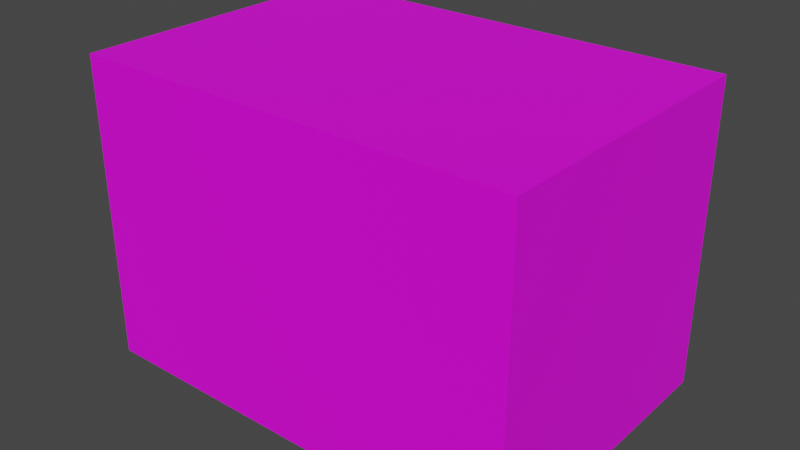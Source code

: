 # Source: 2_10T.blend  (saved by Blender 2.93.21; exported with 4.5.12 LTS)
import bpy
from mathutils import Matrix  # noqa: F401  (used for matrix-valued properties, if any)

bpy.ops.wm.read_factory_settings(use_empty=True)
scene = bpy.context.scene
scene.name = 'Scene'

# ---- collections
col_collection = bpy.data.collections.new('Collection'); scene.collection.children.link(col_collection)

# ---- images (referenced by path relative to the original .blend; pixels are not part of the script)
import os
ASSET_DIR = os.environ.get("B2B_ASSET_DIR", "")  # directory of the original .blend (textures are referenced by path, not embedded)
HERE = os.path.dirname(os.path.abspath(__file__))  # packed textures are extracted next to this script under _unpacked/

def load_image(name, relpath, width, height, colorspace="sRGB"):
    """Load a texture the original file referenced (path relative to the .blend, or extracted next to this script)."""
    p = next((c for c in (os.path.join(HERE, relpath), os.path.join(ASSET_DIR, relpath)) if relpath and os.path.exists(c)), "")
    if p:
        img = bpy.data.images.load(p, check_existing=True)
        img.name = name
    else:  # same state as the original file: an image datablock whose file is absent (Cycles renders it pink)
        img = bpy.data.images.new(name, width, height)
        img.source = "FILE"
        img.filepath = "//" + (relpath or name)
    img.colorspace_settings.name = colorspace
    return img
img_2_10t_jpg = load_image('2_10T.jpg', 'imgs/2_10T.jpg', 1024, 1024, 'sRGB')

# ---- materials (node trees are filled in below, after node groups)
mat_material = bpy.data.materials.new('material')
mat_material.use_transparent_shadow = False

# ---- material node trees
mat_material.use_nodes = True; mat_material.node_tree.nodes.clear()
_N = mat_material.node_tree.nodes; _L = mat_material.node_tree.links
n0 = _N.new('ShaderNodeBsdfPrincipled'); n0.name = 'Principled BSDF'; n0.location = (10, 300)
n0.distribution = 'GGX'
n0.subsurface_method = 'BURLEY'
n0.inputs[3].default_value = 1.45
n0.inputs[27].default_value = (0.0, 0.0, 0.0, 1.0)
n0.inputs[28].default_value = 1.0
n1 = _N.new('ShaderNodeOutputMaterial'); n1.name = 'Material Output'; n1.location = (300, 300)
n2 = _N.new('ShaderNodeTexImage'); n2.name = 'Image Texture'; n2.location = (-300, 200)
n2.image = img_2_10t_jpg
_L.new(n0.outputs[0], n1.inputs[0])
_L.new(n2.outputs[0], n0.inputs[0])
n1.is_active_output = True

# ---- world
world_world = bpy.data.worlds.new('World'); scene.world = world_world
world_world.use_nodes = True; world_world.node_tree.nodes.clear()
_N = world_world.node_tree.nodes; _L = world_world.node_tree.links
n0 = _N.new('ShaderNodeOutputWorld'); n0.name = 'World Output'; n0.location = (300, 300)
n1 = _N.new('ShaderNodeBackground'); n1.name = 'Background'; n1.location = (10, 300)
n1.inputs[0].default_value = (0.05088, 0.05088, 0.05088, 1.0)
_L.new(n1.outputs[0], n0.inputs[0])
n0.is_active_output = True
world_world.color = (0.05088, 0.05088, 0.05088)
world_world.use_sun_shadow = False
world_world.sun_shadow_jitter_overblur = 0.0

# ---- meshes
me_cube_001 = bpy.data.meshes.new('Cube.001')
me_cube_001.from_pydata([(-348.2, -235.4, -238.4), (-348.2, -235.4, 238.4), (-348.2, 235.4, -238.4), (-348.2, 235.4, 238.4), (348.2, -235.4, -238.4), (348.2, -235.4, 238.4), (348.2, 235.4, -238.4), (348.2, 235.4, 238.4)], [], [(0, 1, 3, 2), (2, 3, 7, 6), (6, 7, 5, 4), (4, 5, 1, 0), (2, 6, 4, 0), (7, 3, 1, 5)])
_uv = me_cube_001.uv_layers.new(name='UVMap')
_uv.uv.foreach_set('vector', [0.0, 0.5, 0.0, 0.0, 0.5, 0.0, 0.5, 0.5, 0.5, 0.0, 0.5, 1.0, 1.0, 1.0, 1.0, 0.0, 0.0, 0.5, 0.0, 1.0, 0.5, 1.0, 0.5, 0.5, 0.5, 0.0, 0.5, 1.0, 1.0, 1.0, 1.0, 0.0, 0.125, 0.5, 0.375, 0.5, 0.375, 0.75, 0.125, 0.75, 0.625, 0.5, 0.875, 0.5, 0.875, 0.75, 0.625, 0.75])
me_cube_001.materials.append(mat_material)
me_cube_001.use_remesh_fix_poles = True
me_cube_001.use_remesh_preserve_attributes = False
me_cube_001.update()

# ---- objects
ob_cube = bpy.data.objects.new('Cube', me_cube_001)

# ---- transforms, parenting, visibility, modifiers, constraints
ob_cube.location = (0.0, 0.0, 0.0)

# ---- collection membership
col_collection.objects.link(ob_cube)

# ---- scene / render settings (as saved in the file)
scene.frame_start = 1; scene.frame_end = 250; scene.frame_set(1)
scene.render.engine = 'BLENDER_EEVEE_NEXT'
scene.cycles.use_denoising = False
scene.cycles.samples = 128
scene.cycles.sampling_pattern = 'TABULATED_SOBOL'
scene.cycles.use_adaptive_sampling = False
scene.cycles.use_light_tree = False
scene.view_settings.view_transform = 'Filmic'
bpy.context.view_layer.update()

# ---- added for rendering (the .blend has no active camera and no usable light): camera, sun
cam_auto = bpy.data.cameras.new('AutoCamera')
cam_auto.lens = 50.0
cam_auto.sensor_width = 36.0
cam_auto.clip_end = 15693.7
ob_auto_camera = bpy.data.objects.new('AutoCamera', cam_auto)
scene.collection.objects.link(ob_auto_camera)
ob_auto_camera.location = (894.234, -1073.08, 715.387)
ob_auto_camera.rotation_euler = (1.09748, -7.21219e-08, 0.694738)
scene.camera = ob_auto_camera
light_auto_sun = bpy.data.lights.new('AutoSun', 'SUN')
light_auto_sun.energy = 3.0
light_auto_sun.angle = 0.0523599
ob_auto_sun = bpy.data.objects.new('AutoSun', light_auto_sun)
scene.collection.objects.link(ob_auto_sun)
ob_auto_sun.rotation_euler = (0.872665, 0.174533, 0.523599)
bpy.context.view_layer.update()

